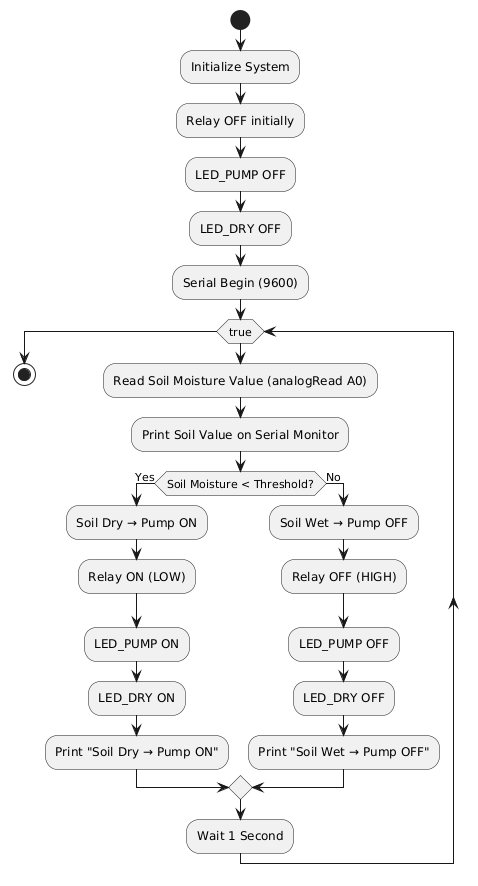

The diagram above was rendered by PlantUML. Its source (embedded in the PNG):
@startuml
start

:Initialize System;
:Relay OFF initially;
:LED_PUMP OFF;
:LED_DRY OFF;
:Serial Begin (9600);

while (true)
  :Read Soil Moisture Value (analogRead A0);
  :Print Soil Value on Serial Monitor;

  if (Soil Moisture < Threshold?) then (Yes)
    :Soil Dry → Pump ON;
    :Relay ON (LOW);
    :LED_PUMP ON;
    :LED_DRY ON;
    :Print "Soil Dry → Pump ON";
  else (No)
    :Soil Wet → Pump OFF;
    :Relay OFF (HIGH);
    :LED_PUMP OFF;
    :LED_DRY OFF;
    :Print "Soil Wet → Pump OFF";
  endif

  :Wait 1 Second;
endwhile

stop
@enduml